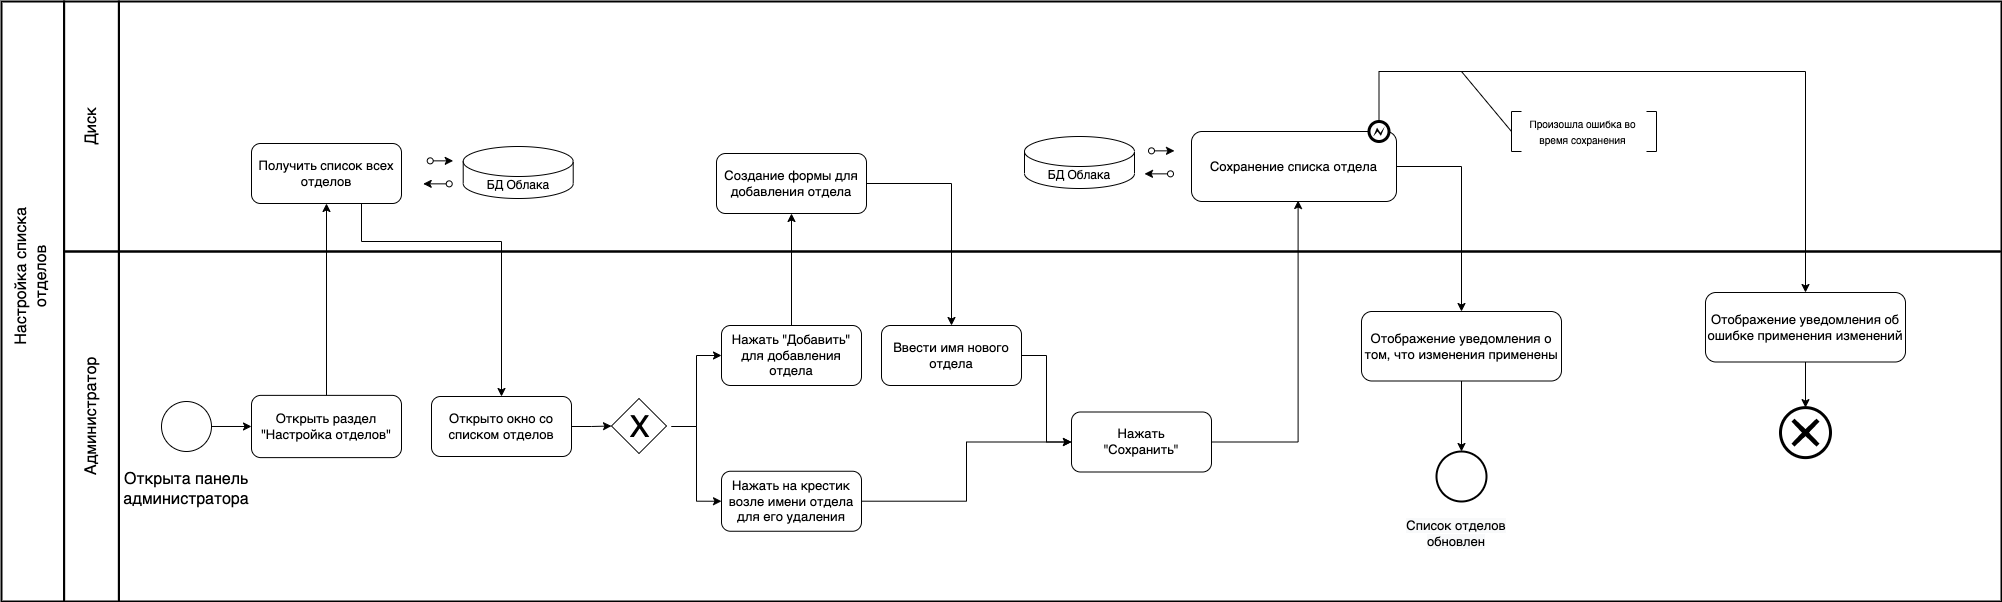

The diagram above was exported from draw.io. Its source (the exported page's mxGraphModel, read from the mxfile embedded in the PNG):
<mxGraphModel dx="946" dy="-613" grid="1" gridSize="10" guides="1" tooltips="1" connect="1" arrows="1" fold="1" page="1" pageScale="1" pageWidth="1654" pageHeight="1169" math="0" shadow="0">
  <root>
    <mxCell id="C0faKeHRNrjtzYm0WZBk-0" />
    <mxCell id="C0faKeHRNrjtzYm0WZBk-1" parent="C0faKeHRNrjtzYm0WZBk-0" />
    <mxCell id="C0faKeHRNrjtzYm0WZBk-2" value="" style="rounded=0;whiteSpace=wrap;html=1;strokeWidth=2;fontSize=13;fillColor=none;" parent="C0faKeHRNrjtzYm0WZBk-1" vertex="1">
      <mxGeometry x="257.41" y="1620" width="1882.59" height="350" as="geometry" />
    </mxCell>
    <mxCell id="C0faKeHRNrjtzYm0WZBk-3" value="" style="rounded=0;whiteSpace=wrap;html=1;strokeWidth=2;fontSize=13;fillColor=none;" parent="C0faKeHRNrjtzYm0WZBk-1" vertex="1">
      <mxGeometry x="257.41" y="1370" width="1882.59" height="250" as="geometry" />
    </mxCell>
    <mxCell id="0AbD-CjxOelp4BMPg2Na-4" value="" style="edgeStyle=orthogonalEdgeStyle;rounded=0;orthogonalLoop=1;jettySize=auto;html=1;entryX=0;entryY=0.5;entryDx=0;entryDy=0;" parent="C0faKeHRNrjtzYm0WZBk-1" source="C0faKeHRNrjtzYm0WZBk-5" target="0AbD-CjxOelp4BMPg2Na-0" edge="1">
      <mxGeometry relative="1" as="geometry" />
    </mxCell>
    <mxCell id="C0faKeHRNrjtzYm0WZBk-5" value="Открыто окно со списком отделов" style="rounded=1;whiteSpace=wrap;html=1;fontSize=13;" parent="C0faKeHRNrjtzYm0WZBk-1" vertex="1">
      <mxGeometry x="569.9999999999999" y="1764.9999999999995" width="140" height="60" as="geometry" />
    </mxCell>
    <mxCell id="hw6Hn_tIZgd3TGATvm_f-0" style="edgeStyle=orthogonalEdgeStyle;rounded=0;orthogonalLoop=1;jettySize=auto;html=1;entryX=0;entryY=0.5;entryDx=0;entryDy=0;" parent="C0faKeHRNrjtzYm0WZBk-1" source="C0faKeHRNrjtzYm0WZBk-6" target="C0faKeHRNrjtzYm0WZBk-20" edge="1">
      <mxGeometry relative="1" as="geometry" />
    </mxCell>
    <mxCell id="C0faKeHRNrjtzYm0WZBk-6" value="" style="ellipse;whiteSpace=wrap;html=1;aspect=fixed;fontSize=13;" parent="C0faKeHRNrjtzYm0WZBk-1" vertex="1">
      <mxGeometry x="300" y="1769.9999999999998" width="50" height="50" as="geometry" />
    </mxCell>
    <mxCell id="C0faKeHRNrjtzYm0WZBk-7" value="" style="ellipse;whiteSpace=wrap;html=1;aspect=fixed;fontSize=13;strokeWidth=2;" parent="C0faKeHRNrjtzYm0WZBk-1" vertex="1">
      <mxGeometry x="1575.0000000000002" y="1820" width="50" height="50" as="geometry" />
    </mxCell>
    <mxCell id="C0faKeHRNrjtzYm0WZBk-8" value="" style="rounded=0;whiteSpace=wrap;html=1;strokeWidth=2;fontSize=13;fillColor=none;" parent="C0faKeHRNrjtzYm0WZBk-1" vertex="1">
      <mxGeometry x="202.59" y="1370" width="54.82" height="250" as="geometry" />
    </mxCell>
    <mxCell id="C0faKeHRNrjtzYm0WZBk-9" value="" style="rounded=0;whiteSpace=wrap;html=1;strokeWidth=2;fontSize=13;fillColor=none;" parent="C0faKeHRNrjtzYm0WZBk-1" vertex="1">
      <mxGeometry x="202.59" y="1620" width="54.82" height="350" as="geometry" />
    </mxCell>
    <mxCell id="C0faKeHRNrjtzYm0WZBk-10" value="" style="rounded=0;whiteSpace=wrap;html=1;strokeWidth=2;fontSize=13;fillColor=none;" parent="C0faKeHRNrjtzYm0WZBk-1" vertex="1">
      <mxGeometry x="140" y="1370" width="62.59" height="600" as="geometry" />
    </mxCell>
    <mxCell id="C0faKeHRNrjtzYm0WZBk-11" value="&lt;font style=&quot;font-size: 16px&quot;&gt;Диск&lt;/font&gt;" style="text;html=1;strokeColor=none;fillColor=none;align=center;verticalAlign=middle;whiteSpace=wrap;rounded=0;fontSize=13;rotation=-90;" parent="C0faKeHRNrjtzYm0WZBk-1" vertex="1">
      <mxGeometry x="190.00000000000003" y="1480" width="80" height="30" as="geometry" />
    </mxCell>
    <mxCell id="C0faKeHRNrjtzYm0WZBk-12" value="&lt;font style=&quot;font-size: 16px&quot;&gt;Администратор&lt;/font&gt;" style="text;html=1;strokeColor=none;fillColor=none;align=center;verticalAlign=middle;whiteSpace=wrap;rounded=0;fontSize=13;rotation=-90;" parent="C0faKeHRNrjtzYm0WZBk-1" vertex="1">
      <mxGeometry x="175.00000000000003" y="1770" width="110" height="30" as="geometry" />
    </mxCell>
    <mxCell id="C0faKeHRNrjtzYm0WZBk-13" value="&lt;font style=&quot;font-size: 16px&quot;&gt;Настройка списка отделов&lt;br&gt;&lt;/font&gt;" style="text;html=1;strokeColor=none;fillColor=none;align=center;verticalAlign=middle;whiteSpace=wrap;rounded=0;fontSize=13;rotation=-90;" parent="C0faKeHRNrjtzYm0WZBk-1" vertex="1">
      <mxGeometry x="70" y="1630" width="200" height="30" as="geometry" />
    </mxCell>
    <mxCell id="C0faKeHRNrjtzYm0WZBk-14" style="edgeStyle=orthogonalEdgeStyle;rounded=0;orthogonalLoop=1;jettySize=auto;html=1;" parent="C0faKeHRNrjtzYm0WZBk-1" source="C0faKeHRNrjtzYm0WZBk-15" target="C0faKeHRNrjtzYm0WZBk-7" edge="1">
      <mxGeometry relative="1" as="geometry" />
    </mxCell>
    <mxCell id="C0faKeHRNrjtzYm0WZBk-15" value="Отображение уведомления о том, что изменения применены" style="rounded=1;whiteSpace=wrap;html=1;fontSize=13;" parent="C0faKeHRNrjtzYm0WZBk-1" vertex="1">
      <mxGeometry x="1500" y="1680" width="200" height="69.5" as="geometry" />
    </mxCell>
    <mxCell id="C0faKeHRNrjtzYm0WZBk-16" value="" style="edgeStyle=orthogonalEdgeStyle;rounded=0;orthogonalLoop=1;jettySize=auto;html=1;" parent="C0faKeHRNrjtzYm0WZBk-1" edge="1">
      <mxGeometry relative="1" as="geometry">
        <mxPoint x="1290" y="1858.3" as="sourcePoint" />
      </mxGeometry>
    </mxCell>
    <mxCell id="SE-VVaXXjfgYx_CAb2yE-7" style="edgeStyle=orthogonalEdgeStyle;rounded=0;orthogonalLoop=1;jettySize=auto;html=1;entryX=0.5;entryY=1;entryDx=0;entryDy=0;" parent="C0faKeHRNrjtzYm0WZBk-1" source="C0faKeHRNrjtzYm0WZBk-20" target="SE-VVaXXjfgYx_CAb2yE-0" edge="1">
      <mxGeometry relative="1" as="geometry" />
    </mxCell>
    <mxCell id="C0faKeHRNrjtzYm0WZBk-20" value="Открыть раздел &quot;Настройка отделов&quot;" style="rounded=1;whiteSpace=wrap;html=1;fontSize=13;" parent="C0faKeHRNrjtzYm0WZBk-1" vertex="1">
      <mxGeometry x="390" y="1763.87" width="150" height="62.25" as="geometry" />
    </mxCell>
    <mxCell id="C0faKeHRNrjtzYm0WZBk-26" style="edgeStyle=orthogonalEdgeStyle;rounded=0;orthogonalLoop=1;jettySize=auto;html=1;entryX=0.5;entryY=0;entryDx=0;entryDy=0;" parent="C0faKeHRNrjtzYm0WZBk-1" source="C0faKeHRNrjtzYm0WZBk-27" target="C0faKeHRNrjtzYm0WZBk-15" edge="1">
      <mxGeometry relative="1" as="geometry">
        <Array as="points">
          <mxPoint x="1600" y="1535" />
        </Array>
      </mxGeometry>
    </mxCell>
    <mxCell id="C0faKeHRNrjtzYm0WZBk-27" value="Сохранение списка отдела" style="rounded=1;whiteSpace=wrap;html=1;fontSize=13;" parent="C0faKeHRNrjtzYm0WZBk-1" vertex="1">
      <mxGeometry x="1330" y="1500" width="205" height="70" as="geometry" />
    </mxCell>
    <mxCell id="SE-VVaXXjfgYx_CAb2yE-10" style="edgeStyle=orthogonalEdgeStyle;rounded=0;orthogonalLoop=1;jettySize=auto;html=1;" parent="C0faKeHRNrjtzYm0WZBk-1" source="C0faKeHRNrjtzYm0WZBk-29" target="SE-VVaXXjfgYx_CAb2yE-9" edge="1">
      <mxGeometry relative="1" as="geometry" />
    </mxCell>
    <mxCell id="C0faKeHRNrjtzYm0WZBk-29" value="Нажать &quot;Добавить&quot; для добавления отдела" style="rounded=1;whiteSpace=wrap;html=1;fontSize=13;" parent="C0faKeHRNrjtzYm0WZBk-1" vertex="1">
      <mxGeometry x="859.9999999999999" y="1693.9999999999995" width="140" height="60" as="geometry" />
    </mxCell>
    <mxCell id="0AbD-CjxOelp4BMPg2Na-10" style="edgeStyle=orthogonalEdgeStyle;rounded=0;orthogonalLoop=1;jettySize=auto;html=1;entryX=0;entryY=0.5;entryDx=0;entryDy=0;" parent="C0faKeHRNrjtzYm0WZBk-1" source="C0faKeHRNrjtzYm0WZBk-31" target="C0faKeHRNrjtzYm0WZBk-33" edge="1">
      <mxGeometry relative="1" as="geometry" />
    </mxCell>
    <mxCell id="C0faKeHRNrjtzYm0WZBk-31" value="Ввести имя нового отдела" style="rounded=1;whiteSpace=wrap;html=1;fontSize=13;" parent="C0faKeHRNrjtzYm0WZBk-1" vertex="1">
      <mxGeometry x="1020" y="1693.9999999999995" width="140" height="60" as="geometry" />
    </mxCell>
    <mxCell id="C0faKeHRNrjtzYm0WZBk-32" style="edgeStyle=orthogonalEdgeStyle;rounded=0;orthogonalLoop=1;jettySize=auto;html=1;entryX=0.52;entryY=0.986;entryDx=0;entryDy=0;entryPerimeter=0;" parent="C0faKeHRNrjtzYm0WZBk-1" source="C0faKeHRNrjtzYm0WZBk-33" target="C0faKeHRNrjtzYm0WZBk-27" edge="1">
      <mxGeometry relative="1" as="geometry">
        <mxPoint x="1410" y="1570" as="targetPoint" />
        <Array as="points">
          <mxPoint x="1437" y="1811" />
        </Array>
      </mxGeometry>
    </mxCell>
    <mxCell id="C0faKeHRNrjtzYm0WZBk-33" value="Нажать&lt;br&gt;&quot;Сохранить&quot;" style="rounded=1;whiteSpace=wrap;html=1;fontSize=13;" parent="C0faKeHRNrjtzYm0WZBk-1" vertex="1">
      <mxGeometry x="1210" y="1780.4999999999995" width="140" height="60" as="geometry" />
    </mxCell>
    <mxCell id="IhRCs0yG8mqS7Uwp7BxB-1" style="edgeStyle=orthogonalEdgeStyle;rounded=0;orthogonalLoop=1;jettySize=auto;html=1;entryX=0.5;entryY=0;entryDx=0;entryDy=0;entryPerimeter=0;" parent="C0faKeHRNrjtzYm0WZBk-1" source="C0faKeHRNrjtzYm0WZBk-35" target="IhRCs0yG8mqS7Uwp7BxB-0" edge="1">
      <mxGeometry relative="1" as="geometry" />
    </mxCell>
    <mxCell id="C0faKeHRNrjtzYm0WZBk-35" value="Отображение уведомления об ошибке применения изменений" style="rounded=1;whiteSpace=wrap;html=1;fontSize=13;" parent="C0faKeHRNrjtzYm0WZBk-1" vertex="1">
      <mxGeometry x="1844" y="1661" width="200" height="69.5" as="geometry" />
    </mxCell>
    <mxCell id="C0faKeHRNrjtzYm0WZBk-36" value="" style="group" parent="C0faKeHRNrjtzYm0WZBk-1" connectable="0" vertex="1">
      <mxGeometry x="1507.5" y="1438" width="192.5" height="72" as="geometry" />
    </mxCell>
    <mxCell id="C0faKeHRNrjtzYm0WZBk-37" value="" style="shape=partialRectangle;whiteSpace=wrap;html=1;bottom=1;right=1;left=1;top=0;fillColor=none;routingCenterX=-0.5;fontSize=13;rotation=90;" parent="C0faKeHRNrjtzYm0WZBk-36" vertex="1">
      <mxGeometry x="127.5" y="57" width="40" height="10" as="geometry" />
    </mxCell>
    <mxCell id="C0faKeHRNrjtzYm0WZBk-40" value="" style="shape=mxgraph.bpmn.shape;html=1;verticalLabelPosition=bottom;labelBackgroundColor=#ffffff;verticalAlign=top;align=center;perimeter=ellipsePerimeter;outlineConnect=0;outline=end;symbol=error;" parent="C0faKeHRNrjtzYm0WZBk-36" vertex="1">
      <mxGeometry y="52" width="20" height="20" as="geometry" />
    </mxCell>
    <mxCell id="0AbD-CjxOelp4BMPg2Na-2" value="" style="group" parent="C0faKeHRNrjtzYm0WZBk-1" connectable="0" vertex="1">
      <mxGeometry x="750" y="1767" width="55" height="55" as="geometry" />
    </mxCell>
    <mxCell id="0AbD-CjxOelp4BMPg2Na-0" value="" style="rhombus;whiteSpace=wrap;html=1;" parent="0AbD-CjxOelp4BMPg2Na-2" vertex="1">
      <mxGeometry width="55" height="55" as="geometry" />
    </mxCell>
    <mxCell id="0AbD-CjxOelp4BMPg2Na-1" value="&lt;font style=&quot;font-size: 30px&quot;&gt;X&lt;/font&gt;" style="text;html=1;align=center;verticalAlign=middle;resizable=0;points=[];autosize=1;" parent="0AbD-CjxOelp4BMPg2Na-2" vertex="1">
      <mxGeometry x="7.5" y="12.5" width="40" height="30" as="geometry" />
    </mxCell>
    <mxCell id="0AbD-CjxOelp4BMPg2Na-8" style="edgeStyle=orthogonalEdgeStyle;rounded=0;orthogonalLoop=1;jettySize=auto;html=1;" parent="C0faKeHRNrjtzYm0WZBk-1" source="0AbD-CjxOelp4BMPg2Na-5" target="C0faKeHRNrjtzYm0WZBk-33" edge="1">
      <mxGeometry relative="1" as="geometry" />
    </mxCell>
    <mxCell id="0AbD-CjxOelp4BMPg2Na-5" value="Нажать на крестик возле имени отдела для его удаления" style="rounded=1;whiteSpace=wrap;html=1;fontSize=13;" parent="C0faKeHRNrjtzYm0WZBk-1" vertex="1">
      <mxGeometry x="859.9999999999999" y="1839.7499999999995" width="140" height="60" as="geometry" />
    </mxCell>
    <mxCell id="0AbD-CjxOelp4BMPg2Na-6" style="edgeStyle=orthogonalEdgeStyle;rounded=0;orthogonalLoop=1;jettySize=auto;html=1;entryX=0;entryY=0.5;entryDx=0;entryDy=0;" parent="C0faKeHRNrjtzYm0WZBk-1" target="C0faKeHRNrjtzYm0WZBk-29" edge="1">
      <mxGeometry relative="1" as="geometry">
        <mxPoint x="810" y="1795" as="sourcePoint" />
      </mxGeometry>
    </mxCell>
    <mxCell id="0AbD-CjxOelp4BMPg2Na-7" style="edgeStyle=orthogonalEdgeStyle;rounded=0;orthogonalLoop=1;jettySize=auto;html=1;entryX=0;entryY=0.5;entryDx=0;entryDy=0;" parent="C0faKeHRNrjtzYm0WZBk-1" target="0AbD-CjxOelp4BMPg2Na-5" edge="1">
      <mxGeometry relative="1" as="geometry">
        <mxPoint x="810" y="1795" as="sourcePoint" />
      </mxGeometry>
    </mxCell>
    <mxCell id="_uJQMzSCz9rXfmAs7C7b-0" value="&lt;font style=&quot;font-size: 16px&quot;&gt;Открыта панель администратора&lt;/font&gt;" style="text;html=1;strokeColor=none;fillColor=none;align=center;verticalAlign=middle;whiteSpace=wrap;rounded=0;fontSize=13;rotation=0;" parent="C0faKeHRNrjtzYm0WZBk-1" vertex="1">
      <mxGeometry x="260" y="1836.5" width="130" height="43.5" as="geometry" />
    </mxCell>
    <mxCell id="SE-VVaXXjfgYx_CAb2yE-8" style="edgeStyle=orthogonalEdgeStyle;rounded=0;orthogonalLoop=1;jettySize=auto;html=1;entryX=0.5;entryY=0;entryDx=0;entryDy=0;" parent="C0faKeHRNrjtzYm0WZBk-1" source="SE-VVaXXjfgYx_CAb2yE-0" target="C0faKeHRNrjtzYm0WZBk-5" edge="1">
      <mxGeometry relative="1" as="geometry">
        <Array as="points">
          <mxPoint x="500" y="1610" />
          <mxPoint x="640" y="1610" />
        </Array>
      </mxGeometry>
    </mxCell>
    <mxCell id="SE-VVaXXjfgYx_CAb2yE-0" value="Получить список всех отделов" style="rounded=1;whiteSpace=wrap;html=1;fontSize=13;" parent="C0faKeHRNrjtzYm0WZBk-1" vertex="1">
      <mxGeometry x="390" y="1512" width="150" height="60" as="geometry" />
    </mxCell>
    <mxCell id="SE-VVaXXjfgYx_CAb2yE-1" value="" style="group" parent="C0faKeHRNrjtzYm0WZBk-1" connectable="0" vertex="1">
      <mxGeometry x="568.71" y="1510" width="220" height="62" as="geometry" />
    </mxCell>
    <mxCell id="SE-VVaXXjfgYx_CAb2yE-2" value="БД Облака" style="shape=cylinder3;whiteSpace=wrap;html=1;boundedLbl=1;backgroundOutline=1;size=15;" parent="SE-VVaXXjfgYx_CAb2yE-1" vertex="1">
      <mxGeometry x="33" y="5" width="110" height="52" as="geometry" />
    </mxCell>
    <mxCell id="SE-VVaXXjfgYx_CAb2yE-5" value="" style="endArrow=classic;html=1;rounded=0;startArrow=oval;startFill=0;" parent="SE-VVaXXjfgYx_CAb2yE-1" edge="1">
      <mxGeometry width="50" height="50" relative="1" as="geometry">
        <mxPoint x="2.2737367544323206e-13" y="19.350000000000136" as="sourcePoint" />
        <mxPoint x="23" y="19.350000000000136" as="targetPoint" />
      </mxGeometry>
    </mxCell>
    <mxCell id="SE-VVaXXjfgYx_CAb2yE-6" value="" style="endArrow=classic;html=1;rounded=0;startArrow=oval;startFill=0;" parent="SE-VVaXXjfgYx_CAb2yE-1" edge="1">
      <mxGeometry width="50" height="50" relative="1" as="geometry">
        <mxPoint x="19" y="42.34999999999991" as="sourcePoint" />
        <mxPoint x="-7" y="42.34999999999991" as="targetPoint" />
      </mxGeometry>
    </mxCell>
    <mxCell id="SE-VVaXXjfgYx_CAb2yE-11" style="edgeStyle=orthogonalEdgeStyle;rounded=0;orthogonalLoop=1;jettySize=auto;html=1;" parent="C0faKeHRNrjtzYm0WZBk-1" source="SE-VVaXXjfgYx_CAb2yE-9" target="C0faKeHRNrjtzYm0WZBk-31" edge="1">
      <mxGeometry relative="1" as="geometry" />
    </mxCell>
    <mxCell id="SE-VVaXXjfgYx_CAb2yE-9" value="Создание формы для добавления отдела" style="rounded=1;whiteSpace=wrap;html=1;fontSize=13;" parent="C0faKeHRNrjtzYm0WZBk-1" vertex="1">
      <mxGeometry x="855" y="1522" width="150" height="60" as="geometry" />
    </mxCell>
    <mxCell id="C0faKeHRNrjtzYm0WZBk-38" value="&lt;font size=&quot;1&quot;&gt;Произошла ошибка во время сохранения&lt;/font&gt;" style="text;html=1;strokeColor=none;fillColor=none;align=center;verticalAlign=middle;whiteSpace=wrap;rounded=0;fontSize=13;" parent="C0faKeHRNrjtzYm0WZBk-1" vertex="1">
      <mxGeometry x="1654" y="1485" width="135" height="30" as="geometry" />
    </mxCell>
    <mxCell id="C0faKeHRNrjtzYm0WZBk-39" value="" style="shape=partialRectangle;whiteSpace=wrap;html=1;bottom=1;right=1;left=1;top=0;fillColor=none;routingCenterX=-0.5;fontSize=13;rotation=-90;" parent="C0faKeHRNrjtzYm0WZBk-1" vertex="1">
      <mxGeometry x="1770" y="1495" width="40" height="10" as="geometry" />
    </mxCell>
    <mxCell id="SE-VVaXXjfgYx_CAb2yE-13" style="edgeStyle=orthogonalEdgeStyle;rounded=0;orthogonalLoop=1;jettySize=auto;html=1;entryX=0.5;entryY=0;entryDx=0;entryDy=0;" parent="C0faKeHRNrjtzYm0WZBk-1" source="C0faKeHRNrjtzYm0WZBk-40" target="C0faKeHRNrjtzYm0WZBk-35" edge="1">
      <mxGeometry relative="1" as="geometry">
        <Array as="points">
          <mxPoint x="1518" y="1440" />
          <mxPoint x="1944" y="1440" />
        </Array>
      </mxGeometry>
    </mxCell>
    <mxCell id="SE-VVaXXjfgYx_CAb2yE-14" value="" style="endArrow=none;html=1;rounded=0;entryX=0.5;entryY=1;entryDx=0;entryDy=0;" parent="C0faKeHRNrjtzYm0WZBk-1" target="C0faKeHRNrjtzYm0WZBk-37" edge="1">
      <mxGeometry width="50" height="50" relative="1" as="geometry">
        <mxPoint x="1600" y="1440" as="sourcePoint" />
        <mxPoint x="1600" y="1560" as="targetPoint" />
      </mxGeometry>
    </mxCell>
    <mxCell id="IhRCs0yG8mqS7Uwp7BxB-0" value="" style="points=[[0.145,0.145,0],[0.5,0,0],[0.855,0.145,0],[1,0.5,0],[0.855,0.855,0],[0.5,1,0],[0.145,0.855,0],[0,0.5,0]];shape=mxgraph.bpmn.event;html=1;verticalLabelPosition=bottom;labelBackgroundColor=#ffffff;verticalAlign=top;align=center;perimeter=ellipsePerimeter;outlineConnect=0;aspect=fixed;outline=end;symbol=cancel;" parent="C0faKeHRNrjtzYm0WZBk-1" vertex="1">
      <mxGeometry x="1919" y="1776.12" width="50" height="50" as="geometry" />
    </mxCell>
    <mxCell id="IhRCs0yG8mqS7Uwp7BxB-2" value="" style="group" parent="C0faKeHRNrjtzYm0WZBk-1" connectable="0" vertex="1">
      <mxGeometry x="1130" y="1500" width="220" height="62" as="geometry" />
    </mxCell>
    <mxCell id="IhRCs0yG8mqS7Uwp7BxB-3" value="БД Облака" style="shape=cylinder3;whiteSpace=wrap;html=1;boundedLbl=1;backgroundOutline=1;size=15;" parent="IhRCs0yG8mqS7Uwp7BxB-2" vertex="1">
      <mxGeometry x="33" y="5" width="110" height="52" as="geometry" />
    </mxCell>
    <mxCell id="IhRCs0yG8mqS7Uwp7BxB-4" value="" style="endArrow=classic;html=1;rounded=0;startArrow=oval;startFill=0;" parent="IhRCs0yG8mqS7Uwp7BxB-2" edge="1">
      <mxGeometry width="50" height="50" relative="1" as="geometry">
        <mxPoint x="160" y="19.35" as="sourcePoint" />
        <mxPoint x="183" y="19.35" as="targetPoint" />
      </mxGeometry>
    </mxCell>
    <mxCell id="IhRCs0yG8mqS7Uwp7BxB-5" value="" style="endArrow=classic;html=1;rounded=0;startArrow=oval;startFill=0;" parent="IhRCs0yG8mqS7Uwp7BxB-2" edge="1">
      <mxGeometry width="50" height="50" relative="1" as="geometry">
        <mxPoint x="179" y="42.35" as="sourcePoint" />
        <mxPoint x="153" y="42.35" as="targetPoint" />
      </mxGeometry>
    </mxCell>
    <mxCell id="2qpi-ONZlg3N4RnVGuyW-0" value="&lt;span style=&quot;color: rgb(0, 0, 0); font-family: Helvetica; font-size: 13px; font-style: normal; font-variant-ligatures: normal; font-variant-caps: normal; font-weight: 400; letter-spacing: normal; orphans: 2; text-indent: 0px; text-transform: none; widows: 2; word-spacing: 0px; -webkit-text-stroke-width: 0px; background-color: rgb(248, 249, 250); text-decoration-thickness: initial; text-decoration-style: initial; text-decoration-color: initial; float: none; display: inline !important;&quot;&gt;Список отделов обновлен&lt;/span&gt;" style="text;whiteSpace=wrap;html=1;align=center;" parent="C0faKeHRNrjtzYm0WZBk-1" vertex="1">
      <mxGeometry x="1535" y="1880" width="120" height="60" as="geometry" />
    </mxCell>
  </root>
</mxGraphModel>